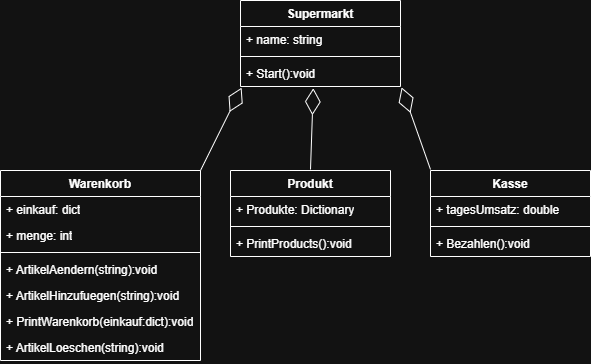

The diagram above was exported from draw.io. Its source (the exported page's mxGraphModel, read from the mxfile embedded in the PNG):
<mxGraphModel dx="1653" dy="910" grid="1" gridSize="10" guides="1" tooltips="1" connect="1" arrows="1" fold="1" page="1" pageScale="1" pageWidth="827" pageHeight="1169" math="0" shadow="0">
  <root>
    <mxCell id="0" />
    <mxCell id="1" parent="0" />
    <mxCell id="nVMCy-Fyg6WOn0-rtv0r-1" value="Supermarkt" style="swimlane;fontStyle=1;align=center;verticalAlign=top;childLayout=stackLayout;horizontal=1;startSize=26;horizontalStack=0;resizeParent=1;resizeParentMax=0;resizeLast=0;collapsible=1;marginBottom=0;whiteSpace=wrap;html=1;" vertex="1" parent="1">
      <mxGeometry x="290" y="70" width="160" height="86" as="geometry" />
    </mxCell>
    <mxCell id="nVMCy-Fyg6WOn0-rtv0r-22" value="+ name: string" style="text;strokeColor=none;fillColor=none;align=left;verticalAlign=top;spacingLeft=4;spacingRight=4;overflow=hidden;rotatable=0;points=[[0,0.5],[1,0.5]];portConstraint=eastwest;whiteSpace=wrap;html=1;" vertex="1" parent="nVMCy-Fyg6WOn0-rtv0r-1">
      <mxGeometry y="26" width="160" height="26" as="geometry" />
    </mxCell>
    <mxCell id="nVMCy-Fyg6WOn0-rtv0r-3" value="" style="line;strokeWidth=1;fillColor=none;align=left;verticalAlign=middle;spacingTop=-1;spacingLeft=3;spacingRight=3;rotatable=0;labelPosition=right;points=[];portConstraint=eastwest;strokeColor=inherit;" vertex="1" parent="nVMCy-Fyg6WOn0-rtv0r-1">
      <mxGeometry y="52" width="160" height="8" as="geometry" />
    </mxCell>
    <mxCell id="nVMCy-Fyg6WOn0-rtv0r-23" value="+ Start():void" style="text;strokeColor=none;fillColor=none;align=left;verticalAlign=top;spacingLeft=4;spacingRight=4;overflow=hidden;rotatable=0;points=[[0,0.5],[1,0.5]];portConstraint=eastwest;whiteSpace=wrap;html=1;" vertex="1" parent="nVMCy-Fyg6WOn0-rtv0r-1">
      <mxGeometry y="60" width="160" height="26" as="geometry" />
    </mxCell>
    <mxCell id="nVMCy-Fyg6WOn0-rtv0r-5" value="Warenkorb" style="swimlane;fontStyle=1;align=center;verticalAlign=top;childLayout=stackLayout;horizontal=1;startSize=26;horizontalStack=0;resizeParent=1;resizeParentMax=0;resizeLast=0;collapsible=1;marginBottom=0;whiteSpace=wrap;html=1;" vertex="1" parent="1">
      <mxGeometry x="50" y="240" width="200" height="190" as="geometry" />
    </mxCell>
    <mxCell id="nVMCy-Fyg6WOn0-rtv0r-21" value="+ einkauf: dict" style="text;strokeColor=none;fillColor=none;align=left;verticalAlign=top;spacingLeft=4;spacingRight=4;overflow=hidden;rotatable=0;points=[[0,0.5],[1,0.5]];portConstraint=eastwest;whiteSpace=wrap;html=1;" vertex="1" parent="nVMCy-Fyg6WOn0-rtv0r-5">
      <mxGeometry y="26" width="200" height="26" as="geometry" />
    </mxCell>
    <mxCell id="nVMCy-Fyg6WOn0-rtv0r-6" value="+ menge: int" style="text;strokeColor=none;fillColor=none;align=left;verticalAlign=top;spacingLeft=4;spacingRight=4;overflow=hidden;rotatable=0;points=[[0,0.5],[1,0.5]];portConstraint=eastwest;whiteSpace=wrap;html=1;" vertex="1" parent="nVMCy-Fyg6WOn0-rtv0r-5">
      <mxGeometry y="52" width="200" height="26" as="geometry" />
    </mxCell>
    <mxCell id="nVMCy-Fyg6WOn0-rtv0r-7" value="" style="line;strokeWidth=1;fillColor=none;align=left;verticalAlign=middle;spacingTop=-1;spacingLeft=3;spacingRight=3;rotatable=0;labelPosition=right;points=[];portConstraint=eastwest;strokeColor=inherit;" vertex="1" parent="nVMCy-Fyg6WOn0-rtv0r-5">
      <mxGeometry y="78" width="200" height="8" as="geometry" />
    </mxCell>
    <mxCell id="nVMCy-Fyg6WOn0-rtv0r-19" value="+ ArtikelAendern(string):void" style="text;strokeColor=none;fillColor=none;align=left;verticalAlign=top;spacingLeft=4;spacingRight=4;overflow=hidden;rotatable=0;points=[[0,0.5],[1,0.5]];portConstraint=eastwest;whiteSpace=wrap;html=1;" vertex="1" parent="nVMCy-Fyg6WOn0-rtv0r-5">
      <mxGeometry y="86" width="200" height="26" as="geometry" />
    </mxCell>
    <mxCell id="nVMCy-Fyg6WOn0-rtv0r-18" value="+ ArtikelHinzufuegen(string):void" style="text;strokeColor=none;fillColor=none;align=left;verticalAlign=top;spacingLeft=4;spacingRight=4;overflow=hidden;rotatable=0;points=[[0,0.5],[1,0.5]];portConstraint=eastwest;whiteSpace=wrap;html=1;" vertex="1" parent="nVMCy-Fyg6WOn0-rtv0r-5">
      <mxGeometry y="112" width="200" height="26" as="geometry" />
    </mxCell>
    <mxCell id="nVMCy-Fyg6WOn0-rtv0r-20" value="+ PrintWarenkorb(einkauf:dict):void" style="text;strokeColor=none;fillColor=none;align=left;verticalAlign=top;spacingLeft=4;spacingRight=4;overflow=hidden;rotatable=0;points=[[0,0.5],[1,0.5]];portConstraint=eastwest;whiteSpace=wrap;html=1;" vertex="1" parent="nVMCy-Fyg6WOn0-rtv0r-5">
      <mxGeometry y="138" width="200" height="26" as="geometry" />
    </mxCell>
    <mxCell id="nVMCy-Fyg6WOn0-rtv0r-8" value="+ ArtikelLoeschen(string):void" style="text;strokeColor=none;fillColor=none;align=left;verticalAlign=top;spacingLeft=4;spacingRight=4;overflow=hidden;rotatable=0;points=[[0,0.5],[1,0.5]];portConstraint=eastwest;whiteSpace=wrap;html=1;" vertex="1" parent="nVMCy-Fyg6WOn0-rtv0r-5">
      <mxGeometry y="164" width="200" height="26" as="geometry" />
    </mxCell>
    <mxCell id="nVMCy-Fyg6WOn0-rtv0r-9" value="Produkt" style="swimlane;fontStyle=1;align=center;verticalAlign=top;childLayout=stackLayout;horizontal=1;startSize=26;horizontalStack=0;resizeParent=1;resizeParentMax=0;resizeLast=0;collapsible=1;marginBottom=0;whiteSpace=wrap;html=1;" vertex="1" parent="1">
      <mxGeometry x="280" y="240" width="160" height="86" as="geometry" />
    </mxCell>
    <mxCell id="nVMCy-Fyg6WOn0-rtv0r-10" value="+ Produkte: Dictionary" style="text;strokeColor=none;fillColor=none;align=left;verticalAlign=top;spacingLeft=4;spacingRight=4;overflow=hidden;rotatable=0;points=[[0,0.5],[1,0.5]];portConstraint=eastwest;whiteSpace=wrap;html=1;" vertex="1" parent="nVMCy-Fyg6WOn0-rtv0r-9">
      <mxGeometry y="26" width="160" height="26" as="geometry" />
    </mxCell>
    <mxCell id="nVMCy-Fyg6WOn0-rtv0r-11" value="" style="line;strokeWidth=1;fillColor=none;align=left;verticalAlign=middle;spacingTop=-1;spacingLeft=3;spacingRight=3;rotatable=0;labelPosition=right;points=[];portConstraint=eastwest;strokeColor=inherit;" vertex="1" parent="nVMCy-Fyg6WOn0-rtv0r-9">
      <mxGeometry y="52" width="160" height="8" as="geometry" />
    </mxCell>
    <mxCell id="nVMCy-Fyg6WOn0-rtv0r-12" value="+ PrintProducts():void" style="text;strokeColor=none;fillColor=none;align=left;verticalAlign=top;spacingLeft=4;spacingRight=4;overflow=hidden;rotatable=0;points=[[0,0.5],[1,0.5]];portConstraint=eastwest;whiteSpace=wrap;html=1;" vertex="1" parent="nVMCy-Fyg6WOn0-rtv0r-9">
      <mxGeometry y="60" width="160" height="26" as="geometry" />
    </mxCell>
    <mxCell id="nVMCy-Fyg6WOn0-rtv0r-13" value="Kasse" style="swimlane;fontStyle=1;align=center;verticalAlign=top;childLayout=stackLayout;horizontal=1;startSize=26;horizontalStack=0;resizeParent=1;resizeParentMax=0;resizeLast=0;collapsible=1;marginBottom=0;whiteSpace=wrap;html=1;" vertex="1" parent="1">
      <mxGeometry x="480" y="240" width="160" height="86" as="geometry" />
    </mxCell>
    <mxCell id="nVMCy-Fyg6WOn0-rtv0r-14" value="+ tagesUmsatz: double" style="text;strokeColor=none;fillColor=none;align=left;verticalAlign=top;spacingLeft=4;spacingRight=4;overflow=hidden;rotatable=0;points=[[0,0.5],[1,0.5]];portConstraint=eastwest;whiteSpace=wrap;html=1;" vertex="1" parent="nVMCy-Fyg6WOn0-rtv0r-13">
      <mxGeometry y="26" width="160" height="26" as="geometry" />
    </mxCell>
    <mxCell id="nVMCy-Fyg6WOn0-rtv0r-15" value="" style="line;strokeWidth=1;fillColor=none;align=left;verticalAlign=middle;spacingTop=-1;spacingLeft=3;spacingRight=3;rotatable=0;labelPosition=right;points=[];portConstraint=eastwest;strokeColor=inherit;" vertex="1" parent="nVMCy-Fyg6WOn0-rtv0r-13">
      <mxGeometry y="52" width="160" height="8" as="geometry" />
    </mxCell>
    <mxCell id="nVMCy-Fyg6WOn0-rtv0r-27" value="+ Bezahlen():void" style="text;strokeColor=none;fillColor=none;align=left;verticalAlign=top;spacingLeft=4;spacingRight=4;overflow=hidden;rotatable=0;points=[[0,0.5],[1,0.5]];portConstraint=eastwest;whiteSpace=wrap;html=1;" vertex="1" parent="nVMCy-Fyg6WOn0-rtv0r-13">
      <mxGeometry y="60" width="160" height="26" as="geometry" />
    </mxCell>
    <mxCell id="nVMCy-Fyg6WOn0-rtv0r-24" value="" style="endArrow=diamondThin;endFill=0;endSize=24;html=1;rounded=0;entryX=0.007;entryY=1.046;entryDx=0;entryDy=0;entryPerimeter=0;" edge="1" parent="1" target="nVMCy-Fyg6WOn0-rtv0r-23">
      <mxGeometry width="160" relative="1" as="geometry">
        <mxPoint x="250" y="240" as="sourcePoint" />
        <mxPoint x="410" y="240" as="targetPoint" />
      </mxGeometry>
    </mxCell>
    <mxCell id="nVMCy-Fyg6WOn0-rtv0r-25" value="" style="endArrow=diamondThin;endFill=0;endSize=24;html=1;rounded=0;entryX=0.455;entryY=1.067;entryDx=0;entryDy=0;entryPerimeter=0;" edge="1" parent="1" target="nVMCy-Fyg6WOn0-rtv0r-23">
      <mxGeometry width="160" relative="1" as="geometry">
        <mxPoint x="360" y="239" as="sourcePoint" />
        <mxPoint x="401" y="156" as="targetPoint" />
      </mxGeometry>
    </mxCell>
    <mxCell id="nVMCy-Fyg6WOn0-rtv0r-26" value="" style="endArrow=diamondThin;endFill=0;endSize=24;html=1;rounded=0;entryX=1.007;entryY=1.037;entryDx=0;entryDy=0;entryPerimeter=0;" edge="1" parent="1" target="nVMCy-Fyg6WOn0-rtv0r-23">
      <mxGeometry width="160" relative="1" as="geometry">
        <mxPoint x="480" y="239" as="sourcePoint" />
        <mxPoint x="521" y="156" as="targetPoint" />
      </mxGeometry>
    </mxCell>
  </root>
</mxGraphModel>